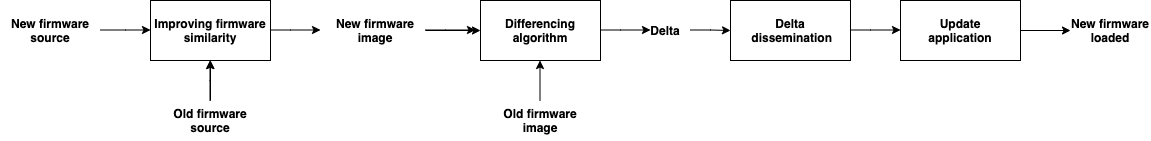

The diagram above was exported from draw.io. Its source (the exported page's mxGraphModel, read from the mxfile embedded in the PNG):
<mxGraphModel dx="1426" dy="800" grid="1" gridSize="10" guides="1" tooltips="1" connect="1" arrows="1" fold="1" page="1" pageScale="1" pageWidth="850" pageHeight="1100" math="0" shadow="0">
  <root>
    <mxCell id="0" />
    <mxCell id="1" parent="0" />
    <mxCell id="j3OeC7fSEKtkwqoKt9eV-1" value="&lt;b&gt;New firmware source&lt;/b&gt;" style="text;html=1;strokeColor=none;fillColor=none;align=center;verticalAlign=middle;whiteSpace=wrap;rounded=0;" vertex="1" parent="1">
      <mxGeometry y="380" width="100" height="40" as="geometry" />
    </mxCell>
    <mxCell id="j3OeC7fSEKtkwqoKt9eV-7" value="" style="edgeStyle=elbowEdgeStyle;elbow=horizontal;endArrow=classic;html=1;rounded=0;" edge="1" parent="1">
      <mxGeometry width="50" height="50" relative="1" as="geometry">
        <mxPoint x="100" y="399.5" as="sourcePoint" />
        <mxPoint x="150" y="399.5" as="targetPoint" />
        <Array as="points" />
      </mxGeometry>
    </mxCell>
    <mxCell id="j3OeC7fSEKtkwqoKt9eV-8" value="&lt;b&gt;Improving firmware similarity&lt;/b&gt;" style="rounded=0;whiteSpace=wrap;html=1;" vertex="1" parent="1">
      <mxGeometry x="150" y="370" width="120" height="60" as="geometry" />
    </mxCell>
    <mxCell id="j3OeC7fSEKtkwqoKt9eV-9" value="" style="edgeStyle=elbowEdgeStyle;elbow=horizontal;endArrow=classic;html=1;rounded=0;" edge="1" parent="1">
      <mxGeometry width="50" height="50" relative="1" as="geometry">
        <mxPoint x="270" y="399.5" as="sourcePoint" />
        <mxPoint x="320" y="399.5" as="targetPoint" />
        <Array as="points">
          <mxPoint x="290" y="420" />
        </Array>
      </mxGeometry>
    </mxCell>
    <mxCell id="j3OeC7fSEKtkwqoKt9eV-18" value="" style="edgeStyle=orthogonalEdgeStyle;rounded=0;orthogonalLoop=1;jettySize=auto;html=1;" edge="1" parent="1" source="j3OeC7fSEKtkwqoKt9eV-10" target="j3OeC7fSEKtkwqoKt9eV-12">
      <mxGeometry relative="1" as="geometry" />
    </mxCell>
    <mxCell id="j3OeC7fSEKtkwqoKt9eV-10" value="&lt;b&gt;New firmware image&lt;/b&gt;" style="text;html=1;strokeColor=none;fillColor=none;align=center;verticalAlign=middle;whiteSpace=wrap;rounded=0;" vertex="1" parent="1">
      <mxGeometry x="325" y="380" width="100" height="40" as="geometry" />
    </mxCell>
    <mxCell id="j3OeC7fSEKtkwqoKt9eV-11" value="" style="edgeStyle=elbowEdgeStyle;elbow=horizontal;endArrow=classic;html=1;rounded=0;" edge="1" parent="1">
      <mxGeometry width="50" height="50" relative="1" as="geometry">
        <mxPoint x="425" y="399.5" as="sourcePoint" />
        <mxPoint x="475" y="399.5" as="targetPoint" />
        <Array as="points">
          <mxPoint x="445" y="420" />
        </Array>
      </mxGeometry>
    </mxCell>
    <mxCell id="j3OeC7fSEKtkwqoKt9eV-12" value="&lt;b&gt;Differencing algorithm&lt;/b&gt;" style="rounded=0;whiteSpace=wrap;html=1;" vertex="1" parent="1">
      <mxGeometry x="480" y="370" width="120" height="60" as="geometry" />
    </mxCell>
    <mxCell id="j3OeC7fSEKtkwqoKt9eV-13" value="" style="edgeStyle=elbowEdgeStyle;elbow=vertical;endArrow=classic;html=1;rounded=0;" edge="1" parent="1">
      <mxGeometry width="50" height="50" relative="1" as="geometry">
        <mxPoint x="209.5" y="470" as="sourcePoint" />
        <mxPoint x="209.5" y="430" as="targetPoint" />
      </mxGeometry>
    </mxCell>
    <mxCell id="j3OeC7fSEKtkwqoKt9eV-15" value="" style="edgeStyle=orthogonalEdgeStyle;rounded=0;orthogonalLoop=1;jettySize=auto;html=1;" edge="1" parent="1" source="j3OeC7fSEKtkwqoKt9eV-14" target="j3OeC7fSEKtkwqoKt9eV-8">
      <mxGeometry relative="1" as="geometry" />
    </mxCell>
    <mxCell id="j3OeC7fSEKtkwqoKt9eV-14" value="&lt;b&gt;Old firmware source&lt;/b&gt;" style="text;html=1;strokeColor=none;fillColor=none;align=center;verticalAlign=middle;whiteSpace=wrap;rounded=0;" vertex="1" parent="1">
      <mxGeometry x="160" y="470" width="100" height="40" as="geometry" />
    </mxCell>
    <mxCell id="j3OeC7fSEKtkwqoKt9eV-16" value="" style="edgeStyle=orthogonalEdgeStyle;rounded=0;orthogonalLoop=1;jettySize=auto;html=1;" edge="1" parent="1">
      <mxGeometry relative="1" as="geometry">
        <mxPoint x="539.5" y="470" as="sourcePoint" />
        <mxPoint x="539.5" y="430" as="targetPoint" />
      </mxGeometry>
    </mxCell>
    <mxCell id="j3OeC7fSEKtkwqoKt9eV-17" value="&lt;b&gt;Old firmware image&lt;/b&gt;" style="text;html=1;strokeColor=none;fillColor=none;align=center;verticalAlign=middle;whiteSpace=wrap;rounded=0;" vertex="1" parent="1">
      <mxGeometry x="490" y="470" width="100" height="40" as="geometry" />
    </mxCell>
    <mxCell id="j3OeC7fSEKtkwqoKt9eV-19" value="" style="edgeStyle=elbowEdgeStyle;elbow=horizontal;endArrow=classic;html=1;rounded=0;" edge="1" parent="1">
      <mxGeometry width="50" height="50" relative="1" as="geometry">
        <mxPoint x="600" y="399.5" as="sourcePoint" />
        <mxPoint x="650" y="399.5" as="targetPoint" />
        <Array as="points">
          <mxPoint x="620" y="420" />
        </Array>
      </mxGeometry>
    </mxCell>
    <mxCell id="j3OeC7fSEKtkwqoKt9eV-20" value="&lt;b&gt;Delta&lt;/b&gt;" style="text;html=1;strokeColor=none;fillColor=none;align=center;verticalAlign=middle;whiteSpace=wrap;rounded=0;" vertex="1" parent="1">
      <mxGeometry x="640" y="380" width="50" height="40" as="geometry" />
    </mxCell>
    <mxCell id="j3OeC7fSEKtkwqoKt9eV-21" value="" style="edgeStyle=elbowEdgeStyle;elbow=horizontal;endArrow=classic;html=1;rounded=0;" edge="1" parent="1">
      <mxGeometry width="50" height="50" relative="1" as="geometry">
        <mxPoint x="690" y="399.5" as="sourcePoint" />
        <mxPoint x="730" y="400" as="targetPoint" />
        <Array as="points">
          <mxPoint x="710" y="420" />
        </Array>
      </mxGeometry>
    </mxCell>
    <mxCell id="j3OeC7fSEKtkwqoKt9eV-23" value="&lt;b&gt;Delta&lt;br&gt;&amp;nbsp;dissemination&lt;/b&gt;" style="rounded=0;whiteSpace=wrap;html=1;" vertex="1" parent="1">
      <mxGeometry x="730" y="370" width="120" height="60" as="geometry" />
    </mxCell>
    <mxCell id="j3OeC7fSEKtkwqoKt9eV-24" value="" style="edgeStyle=elbowEdgeStyle;elbow=horizontal;endArrow=classic;html=1;rounded=0;" edge="1" parent="1">
      <mxGeometry width="50" height="50" relative="1" as="geometry">
        <mxPoint x="850" y="399.5" as="sourcePoint" />
        <mxPoint x="900" y="399.5" as="targetPoint" />
        <Array as="points">
          <mxPoint x="870" y="420" />
        </Array>
      </mxGeometry>
    </mxCell>
    <mxCell id="j3OeC7fSEKtkwqoKt9eV-26" style="edgeStyle=orthogonalEdgeStyle;rounded=0;orthogonalLoop=1;jettySize=auto;html=1;exitX=1;exitY=0.5;exitDx=0;exitDy=0;" edge="1" parent="1" source="j3OeC7fSEKtkwqoKt9eV-25">
      <mxGeometry relative="1" as="geometry">
        <mxPoint x="1070" y="400" as="targetPoint" />
      </mxGeometry>
    </mxCell>
    <mxCell id="j3OeC7fSEKtkwqoKt9eV-25" value="&lt;b&gt;Update&lt;br&gt;application&lt;/b&gt;" style="rounded=0;whiteSpace=wrap;html=1;" vertex="1" parent="1">
      <mxGeometry x="900" y="370" width="120" height="60" as="geometry" />
    </mxCell>
    <mxCell id="j3OeC7fSEKtkwqoKt9eV-28" value="&lt;b&gt;New firmware loaded&lt;/b&gt;" style="text;html=1;strokeColor=none;fillColor=none;align=center;verticalAlign=middle;whiteSpace=wrap;rounded=0;" vertex="1" parent="1">
      <mxGeometry x="1070" y="380" width="80" height="40" as="geometry" />
    </mxCell>
  </root>
</mxGraphModel>